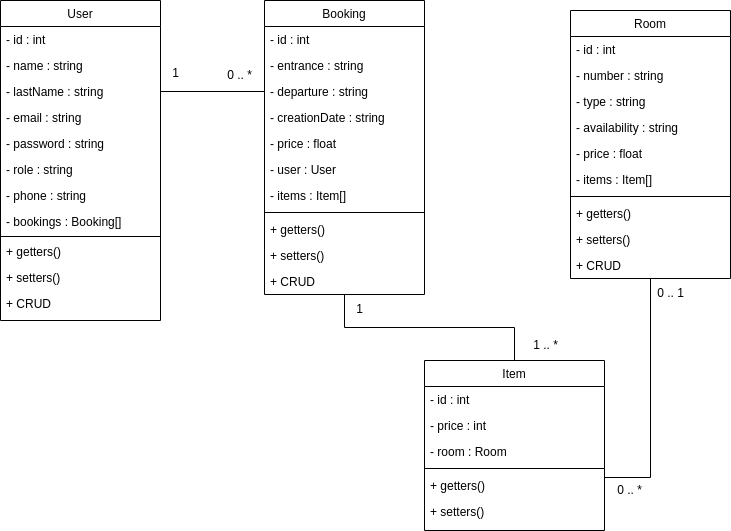

The diagram above was exported from draw.io. Its source (the exported page's mxGraphModel, read from the mxfile embedded in the PNG):
<mxGraphModel dx="1434" dy="839" grid="1" gridSize="10" guides="1" tooltips="1" connect="1" arrows="1" fold="1" page="1" pageScale="1" pageWidth="827" pageHeight="1169" math="0" shadow="0">
  <root>
    <mxCell id="WIyWlLk6GJQsqaUBKTNV-0" />
    <mxCell id="WIyWlLk6GJQsqaUBKTNV-1" parent="WIyWlLk6GJQsqaUBKTNV-0" />
    <mxCell id="zkfFHV4jXpPFQw0GAbJ--17" value="User" style="swimlane;fontStyle=0;align=center;verticalAlign=top;childLayout=stackLayout;horizontal=1;startSize=26;horizontalStack=0;resizeParent=1;resizeLast=0;collapsible=1;marginBottom=0;rounded=0;shadow=0;strokeWidth=1;" parent="WIyWlLk6GJQsqaUBKTNV-1" vertex="1">
      <mxGeometry x="70" y="80" width="160" height="320" as="geometry">
        <mxRectangle x="550" y="140" width="160" height="26" as="alternateBounds" />
      </mxGeometry>
    </mxCell>
    <mxCell id="zkfFHV4jXpPFQw0GAbJ--18" value="- id : int" style="text;align=left;verticalAlign=top;spacingLeft=4;spacingRight=4;overflow=hidden;rotatable=0;points=[[0,0.5],[1,0.5]];portConstraint=eastwest;" parent="zkfFHV4jXpPFQw0GAbJ--17" vertex="1">
      <mxGeometry y="26" width="160" height="26" as="geometry" />
    </mxCell>
    <mxCell id="zkfFHV4jXpPFQw0GAbJ--19" value="- name : string" style="text;align=left;verticalAlign=top;spacingLeft=4;spacingRight=4;overflow=hidden;rotatable=0;points=[[0,0.5],[1,0.5]];portConstraint=eastwest;rounded=0;shadow=0;html=0;" parent="zkfFHV4jXpPFQw0GAbJ--17" vertex="1">
      <mxGeometry y="52" width="160" height="26" as="geometry" />
    </mxCell>
    <mxCell id="zkfFHV4jXpPFQw0GAbJ--20" value="- lastName : string" style="text;align=left;verticalAlign=top;spacingLeft=4;spacingRight=4;overflow=hidden;rotatable=0;points=[[0,0.5],[1,0.5]];portConstraint=eastwest;rounded=0;shadow=0;html=0;" parent="zkfFHV4jXpPFQw0GAbJ--17" vertex="1">
      <mxGeometry y="78" width="160" height="26" as="geometry" />
    </mxCell>
    <mxCell id="zkfFHV4jXpPFQw0GAbJ--21" value="- email : string" style="text;align=left;verticalAlign=top;spacingLeft=4;spacingRight=4;overflow=hidden;rotatable=0;points=[[0,0.5],[1,0.5]];portConstraint=eastwest;rounded=0;shadow=0;html=0;" parent="zkfFHV4jXpPFQw0GAbJ--17" vertex="1">
      <mxGeometry y="104" width="160" height="26" as="geometry" />
    </mxCell>
    <mxCell id="zkfFHV4jXpPFQw0GAbJ--22" value="- password : string" style="text;align=left;verticalAlign=top;spacingLeft=4;spacingRight=4;overflow=hidden;rotatable=0;points=[[0,0.5],[1,0.5]];portConstraint=eastwest;rounded=0;shadow=0;html=0;" parent="zkfFHV4jXpPFQw0GAbJ--17" vertex="1">
      <mxGeometry y="130" width="160" height="26" as="geometry" />
    </mxCell>
    <mxCell id="7E8sLxpfZ6PzRgrDafa--0" value="- role : string" style="text;align=left;verticalAlign=top;spacingLeft=4;spacingRight=4;overflow=hidden;rotatable=0;points=[[0,0.5],[1,0.5]];portConstraint=eastwest;rounded=0;shadow=0;html=0;" parent="zkfFHV4jXpPFQw0GAbJ--17" vertex="1">
      <mxGeometry y="156" width="160" height="26" as="geometry" />
    </mxCell>
    <mxCell id="7E8sLxpfZ6PzRgrDafa--1" value="- phone : string" style="text;align=left;verticalAlign=top;spacingLeft=4;spacingRight=4;overflow=hidden;rotatable=0;points=[[0,0.5],[1,0.5]];portConstraint=eastwest;rounded=0;shadow=0;html=0;" parent="zkfFHV4jXpPFQw0GAbJ--17" vertex="1">
      <mxGeometry y="182" width="160" height="26" as="geometry" />
    </mxCell>
    <mxCell id="7E8sLxpfZ6PzRgrDafa--20" value="- bookings : Booking[]" style="text;align=left;verticalAlign=top;spacingLeft=4;spacingRight=4;overflow=hidden;rotatable=0;points=[[0,0.5],[1,0.5]];portConstraint=eastwest;rounded=0;shadow=0;html=0;" parent="zkfFHV4jXpPFQw0GAbJ--17" vertex="1">
      <mxGeometry y="208" width="160" height="26" as="geometry" />
    </mxCell>
    <mxCell id="zkfFHV4jXpPFQw0GAbJ--23" value="" style="line;html=1;strokeWidth=1;align=left;verticalAlign=middle;spacingTop=-1;spacingLeft=3;spacingRight=3;rotatable=0;labelPosition=right;points=[];portConstraint=eastwest;" parent="zkfFHV4jXpPFQw0GAbJ--17" vertex="1">
      <mxGeometry y="234" width="160" height="4" as="geometry" />
    </mxCell>
    <mxCell id="Hw1NKL20SKenCfIv830G-35" value="+ getters()" style="text;align=left;verticalAlign=top;spacingLeft=4;spacingRight=4;overflow=hidden;rotatable=0;points=[[0,0.5],[1,0.5]];portConstraint=eastwest;rounded=0;shadow=0;html=0;" parent="zkfFHV4jXpPFQw0GAbJ--17" vertex="1">
      <mxGeometry y="238" width="160" height="26" as="geometry" />
    </mxCell>
    <mxCell id="Hw1NKL20SKenCfIv830G-36" value="+ setters()" style="text;align=left;verticalAlign=top;spacingLeft=4;spacingRight=4;overflow=hidden;rotatable=0;points=[[0,0.5],[1,0.5]];portConstraint=eastwest;rounded=0;shadow=0;html=0;" parent="zkfFHV4jXpPFQw0GAbJ--17" vertex="1">
      <mxGeometry y="264" width="160" height="26" as="geometry" />
    </mxCell>
    <mxCell id="Hw1NKL20SKenCfIv830G-37" value="+ CRUD" style="text;align=left;verticalAlign=top;spacingLeft=4;spacingRight=4;overflow=hidden;rotatable=0;points=[[0,0.5],[1,0.5]];portConstraint=eastwest;rounded=0;shadow=0;html=0;" parent="zkfFHV4jXpPFQw0GAbJ--17" vertex="1">
      <mxGeometry y="290" width="160" height="26" as="geometry" />
    </mxCell>
    <mxCell id="Hw1NKL20SKenCfIv830G-42" style="edgeStyle=orthogonalEdgeStyle;rounded=0;orthogonalLoop=1;jettySize=auto;html=1;exitX=0.5;exitY=1;exitDx=0;exitDy=0;entryX=1;entryY=0.5;entryDx=0;entryDy=0;endArrow=none;endFill=0;" parent="WIyWlLk6GJQsqaUBKTNV-1" source="7E8sLxpfZ6PzRgrDafa--2" edge="1">
      <mxGeometry relative="1" as="geometry">
        <mxPoint x="674" y="557" as="targetPoint" />
        <Array as="points">
          <mxPoint x="720" y="557" />
        </Array>
      </mxGeometry>
    </mxCell>
    <mxCell id="7E8sLxpfZ6PzRgrDafa--2" value="Room" style="swimlane;fontStyle=0;align=center;verticalAlign=top;childLayout=stackLayout;horizontal=1;startSize=26;horizontalStack=0;resizeParent=1;resizeLast=0;collapsible=1;marginBottom=0;rounded=0;shadow=0;strokeWidth=1;" parent="WIyWlLk6GJQsqaUBKTNV-1" vertex="1">
      <mxGeometry x="640" y="90" width="160" height="268" as="geometry">
        <mxRectangle x="550" y="140" width="160" height="26" as="alternateBounds" />
      </mxGeometry>
    </mxCell>
    <mxCell id="7E8sLxpfZ6PzRgrDafa--3" value="- id : int" style="text;align=left;verticalAlign=top;spacingLeft=4;spacingRight=4;overflow=hidden;rotatable=0;points=[[0,0.5],[1,0.5]];portConstraint=eastwest;" parent="7E8sLxpfZ6PzRgrDafa--2" vertex="1">
      <mxGeometry y="26" width="160" height="26" as="geometry" />
    </mxCell>
    <mxCell id="7E8sLxpfZ6PzRgrDafa--4" value="- number : string" style="text;align=left;verticalAlign=top;spacingLeft=4;spacingRight=4;overflow=hidden;rotatable=0;points=[[0,0.5],[1,0.5]];portConstraint=eastwest;rounded=0;shadow=0;html=0;" parent="7E8sLxpfZ6PzRgrDafa--2" vertex="1">
      <mxGeometry y="52" width="160" height="26" as="geometry" />
    </mxCell>
    <mxCell id="7E8sLxpfZ6PzRgrDafa--5" value="- type : string" style="text;align=left;verticalAlign=top;spacingLeft=4;spacingRight=4;overflow=hidden;rotatable=0;points=[[0,0.5],[1,0.5]];portConstraint=eastwest;rounded=0;shadow=0;html=0;" parent="7E8sLxpfZ6PzRgrDafa--2" vertex="1">
      <mxGeometry y="78" width="160" height="26" as="geometry" />
    </mxCell>
    <mxCell id="7E8sLxpfZ6PzRgrDafa--6" value="- availability : string" style="text;align=left;verticalAlign=top;spacingLeft=4;spacingRight=4;overflow=hidden;rotatable=0;points=[[0,0.5],[1,0.5]];portConstraint=eastwest;rounded=0;shadow=0;html=0;" parent="7E8sLxpfZ6PzRgrDafa--2" vertex="1">
      <mxGeometry y="104" width="160" height="26" as="geometry" />
    </mxCell>
    <mxCell id="7E8sLxpfZ6PzRgrDafa--7" value="- price : float" style="text;align=left;verticalAlign=top;spacingLeft=4;spacingRight=4;overflow=hidden;rotatable=0;points=[[0,0.5],[1,0.5]];portConstraint=eastwest;rounded=0;shadow=0;html=0;" parent="7E8sLxpfZ6PzRgrDafa--2" vertex="1">
      <mxGeometry y="130" width="160" height="26" as="geometry" />
    </mxCell>
    <mxCell id="NNblKbYv1pB4Ykbev4js-2" value="- items : Item[]" style="text;align=left;verticalAlign=top;spacingLeft=4;spacingRight=4;overflow=hidden;rotatable=0;points=[[0,0.5],[1,0.5]];portConstraint=eastwest;rounded=0;shadow=0;html=0;" parent="7E8sLxpfZ6PzRgrDafa--2" vertex="1">
      <mxGeometry y="156" width="160" height="26" as="geometry" />
    </mxCell>
    <mxCell id="7E8sLxpfZ6PzRgrDafa--10" value="" style="line;html=1;strokeWidth=1;align=left;verticalAlign=middle;spacingTop=-1;spacingLeft=3;spacingRight=3;rotatable=0;labelPosition=right;points=[];portConstraint=eastwest;" parent="7E8sLxpfZ6PzRgrDafa--2" vertex="1">
      <mxGeometry y="182" width="160" height="8" as="geometry" />
    </mxCell>
    <mxCell id="Hw1NKL20SKenCfIv830G-29" value="+ getters()" style="text;align=left;verticalAlign=top;spacingLeft=4;spacingRight=4;overflow=hidden;rotatable=0;points=[[0,0.5],[1,0.5]];portConstraint=eastwest;rounded=0;shadow=0;html=0;" parent="7E8sLxpfZ6PzRgrDafa--2" vertex="1">
      <mxGeometry y="190" width="160" height="26" as="geometry" />
    </mxCell>
    <mxCell id="Hw1NKL20SKenCfIv830G-30" value="+ setters()" style="text;align=left;verticalAlign=top;spacingLeft=4;spacingRight=4;overflow=hidden;rotatable=0;points=[[0,0.5],[1,0.5]];portConstraint=eastwest;rounded=0;shadow=0;html=0;" parent="7E8sLxpfZ6PzRgrDafa--2" vertex="1">
      <mxGeometry y="216" width="160" height="26" as="geometry" />
    </mxCell>
    <mxCell id="Hw1NKL20SKenCfIv830G-31" value="+ CRUD" style="text;align=left;verticalAlign=top;spacingLeft=4;spacingRight=4;overflow=hidden;rotatable=0;points=[[0,0.5],[1,0.5]];portConstraint=eastwest;rounded=0;shadow=0;html=0;" parent="7E8sLxpfZ6PzRgrDafa--2" vertex="1">
      <mxGeometry y="242" width="160" height="26" as="geometry" />
    </mxCell>
    <mxCell id="Hw1NKL20SKenCfIv830G-39" style="edgeStyle=orthogonalEdgeStyle;rounded=0;orthogonalLoop=1;jettySize=auto;html=1;exitX=0.5;exitY=1;exitDx=0;exitDy=0;endArrow=none;endFill=0;" parent="WIyWlLk6GJQsqaUBKTNV-1" source="7E8sLxpfZ6PzRgrDafa--11" target="Hw1NKL20SKenCfIv830G-13" edge="1">
      <mxGeometry relative="1" as="geometry" />
    </mxCell>
    <mxCell id="7E8sLxpfZ6PzRgrDafa--11" value="Booking" style="swimlane;fontStyle=0;align=center;verticalAlign=top;childLayout=stackLayout;horizontal=1;startSize=26;horizontalStack=0;resizeParent=1;resizeLast=0;collapsible=1;marginBottom=0;rounded=0;shadow=0;strokeWidth=1;" parent="WIyWlLk6GJQsqaUBKTNV-1" vertex="1">
      <mxGeometry x="334" y="80" width="160" height="294" as="geometry">
        <mxRectangle x="550" y="140" width="160" height="26" as="alternateBounds" />
      </mxGeometry>
    </mxCell>
    <mxCell id="7E8sLxpfZ6PzRgrDafa--12" value="- id : int" style="text;align=left;verticalAlign=top;spacingLeft=4;spacingRight=4;overflow=hidden;rotatable=0;points=[[0,0.5],[1,0.5]];portConstraint=eastwest;" parent="7E8sLxpfZ6PzRgrDafa--11" vertex="1">
      <mxGeometry y="26" width="160" height="26" as="geometry" />
    </mxCell>
    <mxCell id="7E8sLxpfZ6PzRgrDafa--13" value="- entrance : string" style="text;align=left;verticalAlign=top;spacingLeft=4;spacingRight=4;overflow=hidden;rotatable=0;points=[[0,0.5],[1,0.5]];portConstraint=eastwest;rounded=0;shadow=0;html=0;" parent="7E8sLxpfZ6PzRgrDafa--11" vertex="1">
      <mxGeometry y="52" width="160" height="26" as="geometry" />
    </mxCell>
    <mxCell id="7E8sLxpfZ6PzRgrDafa--14" value="- departure : string" style="text;align=left;verticalAlign=top;spacingLeft=4;spacingRight=4;overflow=hidden;rotatable=0;points=[[0,0.5],[1,0.5]];portConstraint=eastwest;rounded=0;shadow=0;html=0;" parent="7E8sLxpfZ6PzRgrDafa--11" vertex="1">
      <mxGeometry y="78" width="160" height="26" as="geometry" />
    </mxCell>
    <mxCell id="AXckMiQj1MSM4bFB4bCU-0" value="- creationDate : string" style="text;align=left;verticalAlign=top;spacingLeft=4;spacingRight=4;overflow=hidden;rotatable=0;points=[[0,0.5],[1,0.5]];portConstraint=eastwest;rounded=0;shadow=0;html=0;" vertex="1" parent="7E8sLxpfZ6PzRgrDafa--11">
      <mxGeometry y="104" width="160" height="26" as="geometry" />
    </mxCell>
    <mxCell id="7E8sLxpfZ6PzRgrDafa--15" value="- price : float" style="text;align=left;verticalAlign=top;spacingLeft=4;spacingRight=4;overflow=hidden;rotatable=0;points=[[0,0.5],[1,0.5]];portConstraint=eastwest;rounded=0;shadow=0;html=0;" parent="7E8sLxpfZ6PzRgrDafa--11" vertex="1">
      <mxGeometry y="130" width="160" height="26" as="geometry" />
    </mxCell>
    <mxCell id="7E8sLxpfZ6PzRgrDafa--18" value="- user : User" style="text;align=left;verticalAlign=top;spacingLeft=4;spacingRight=4;overflow=hidden;rotatable=0;points=[[0,0.5],[1,0.5]];portConstraint=eastwest;rounded=0;shadow=0;html=0;" parent="7E8sLxpfZ6PzRgrDafa--11" vertex="1">
      <mxGeometry y="156" width="160" height="26" as="geometry" />
    </mxCell>
    <mxCell id="NNblKbYv1pB4Ykbev4js-1" value="- items : Item[]" style="text;align=left;verticalAlign=top;spacingLeft=4;spacingRight=4;overflow=hidden;rotatable=0;points=[[0,0.5],[1,0.5]];portConstraint=eastwest;rounded=0;shadow=0;html=0;" parent="7E8sLxpfZ6PzRgrDafa--11" vertex="1">
      <mxGeometry y="182" width="160" height="26" as="geometry" />
    </mxCell>
    <mxCell id="7E8sLxpfZ6PzRgrDafa--19" value="" style="line;html=1;strokeWidth=1;align=left;verticalAlign=middle;spacingTop=-1;spacingLeft=3;spacingRight=3;rotatable=0;labelPosition=right;points=[];portConstraint=eastwest;" parent="7E8sLxpfZ6PzRgrDafa--11" vertex="1">
      <mxGeometry y="208" width="160" height="8" as="geometry" />
    </mxCell>
    <mxCell id="Hw1NKL20SKenCfIv830G-32" value="+ getters()" style="text;align=left;verticalAlign=top;spacingLeft=4;spacingRight=4;overflow=hidden;rotatable=0;points=[[0,0.5],[1,0.5]];portConstraint=eastwest;rounded=0;shadow=0;html=0;" parent="7E8sLxpfZ6PzRgrDafa--11" vertex="1">
      <mxGeometry y="216" width="160" height="26" as="geometry" />
    </mxCell>
    <mxCell id="Hw1NKL20SKenCfIv830G-33" value="+ setters()" style="text;align=left;verticalAlign=top;spacingLeft=4;spacingRight=4;overflow=hidden;rotatable=0;points=[[0,0.5],[1,0.5]];portConstraint=eastwest;rounded=0;shadow=0;html=0;" parent="7E8sLxpfZ6PzRgrDafa--11" vertex="1">
      <mxGeometry y="242" width="160" height="26" as="geometry" />
    </mxCell>
    <mxCell id="Hw1NKL20SKenCfIv830G-34" value="+ CRUD" style="text;align=left;verticalAlign=top;spacingLeft=4;spacingRight=4;overflow=hidden;rotatable=0;points=[[0,0.5],[1,0.5]];portConstraint=eastwest;rounded=0;shadow=0;html=0;" parent="7E8sLxpfZ6PzRgrDafa--11" vertex="1">
      <mxGeometry y="268" width="160" height="26" as="geometry" />
    </mxCell>
    <mxCell id="Hw1NKL20SKenCfIv830G-8" style="edgeStyle=orthogonalEdgeStyle;rounded=0;orthogonalLoop=1;jettySize=auto;html=1;exitX=0;exitY=0.5;exitDx=0;exitDy=0;entryX=1;entryY=0.5;entryDx=0;entryDy=0;endArrow=none;endFill=0;" parent="WIyWlLk6GJQsqaUBKTNV-1" source="7E8sLxpfZ6PzRgrDafa--14" target="zkfFHV4jXpPFQw0GAbJ--20" edge="1">
      <mxGeometry relative="1" as="geometry" />
    </mxCell>
    <mxCell id="Hw1NKL20SKenCfIv830G-10" value="1" style="text;html=1;align=center;verticalAlign=middle;resizable=0;points=[];autosize=1;strokeColor=none;fillColor=none;" parent="WIyWlLk6GJQsqaUBKTNV-1" vertex="1">
      <mxGeometry x="230" y="138" width="30" height="30" as="geometry" />
    </mxCell>
    <mxCell id="Hw1NKL20SKenCfIv830G-11" value="0 .. *" style="text;html=1;align=center;verticalAlign=middle;resizable=0;points=[];autosize=1;strokeColor=none;fillColor=none;" parent="WIyWlLk6GJQsqaUBKTNV-1" vertex="1">
      <mxGeometry x="284" y="140" width="50" height="30" as="geometry" />
    </mxCell>
    <mxCell id="Hw1NKL20SKenCfIv830G-13" value="Item" style="swimlane;fontStyle=0;align=center;verticalAlign=top;childLayout=stackLayout;horizontal=1;startSize=26;horizontalStack=0;resizeParent=1;resizeLast=0;collapsible=1;marginBottom=0;rounded=0;shadow=0;strokeWidth=1;" parent="WIyWlLk6GJQsqaUBKTNV-1" vertex="1">
      <mxGeometry x="494" y="440" width="180" height="170" as="geometry">
        <mxRectangle x="550" y="140" width="160" height="26" as="alternateBounds" />
      </mxGeometry>
    </mxCell>
    <mxCell id="Hw1NKL20SKenCfIv830G-14" value="- id : int" style="text;align=left;verticalAlign=top;spacingLeft=4;spacingRight=4;overflow=hidden;rotatable=0;points=[[0,0.5],[1,0.5]];portConstraint=eastwest;" parent="Hw1NKL20SKenCfIv830G-13" vertex="1">
      <mxGeometry y="26" width="180" height="26" as="geometry" />
    </mxCell>
    <mxCell id="Hw1NKL20SKenCfIv830G-17" value="- price : int" style="text;align=left;verticalAlign=top;spacingLeft=4;spacingRight=4;overflow=hidden;rotatable=0;points=[[0,0.5],[1,0.5]];portConstraint=eastwest;rounded=0;shadow=0;html=0;" parent="Hw1NKL20SKenCfIv830G-13" vertex="1">
      <mxGeometry y="52" width="180" height="26" as="geometry" />
    </mxCell>
    <mxCell id="Hw1NKL20SKenCfIv830G-20" value="- room : Room" style="text;align=left;verticalAlign=top;spacingLeft=4;spacingRight=4;overflow=hidden;rotatable=0;points=[[0,0.5],[1,0.5]];portConstraint=eastwest;rounded=0;shadow=0;html=0;" parent="Hw1NKL20SKenCfIv830G-13" vertex="1">
      <mxGeometry y="78" width="180" height="26" as="geometry" />
    </mxCell>
    <mxCell id="Hw1NKL20SKenCfIv830G-19" value="" style="line;html=1;strokeWidth=1;align=left;verticalAlign=middle;spacingTop=-1;spacingLeft=3;spacingRight=3;rotatable=0;labelPosition=right;points=[];portConstraint=eastwest;" parent="Hw1NKL20SKenCfIv830G-13" vertex="1">
      <mxGeometry y="104" width="180" height="8" as="geometry" />
    </mxCell>
    <mxCell id="Hw1NKL20SKenCfIv830G-23" value="+ getters()" style="text;align=left;verticalAlign=top;spacingLeft=4;spacingRight=4;overflow=hidden;rotatable=0;points=[[0,0.5],[1,0.5]];portConstraint=eastwest;rounded=0;shadow=0;html=0;" parent="Hw1NKL20SKenCfIv830G-13" vertex="1">
      <mxGeometry y="112" width="180" height="26" as="geometry" />
    </mxCell>
    <mxCell id="Hw1NKL20SKenCfIv830G-25" value="+ setters()" style="text;align=left;verticalAlign=top;spacingLeft=4;spacingRight=4;overflow=hidden;rotatable=0;points=[[0,0.5],[1,0.5]];portConstraint=eastwest;rounded=0;shadow=0;html=0;" parent="Hw1NKL20SKenCfIv830G-13" vertex="1">
      <mxGeometry y="138" width="180" height="26" as="geometry" />
    </mxCell>
    <mxCell id="Hw1NKL20SKenCfIv830G-40" value="1 .. *" style="text;html=1;align=center;verticalAlign=middle;resizable=0;points=[];autosize=1;strokeColor=none;fillColor=none;" parent="WIyWlLk6GJQsqaUBKTNV-1" vertex="1">
      <mxGeometry x="590" y="410" width="50" height="30" as="geometry" />
    </mxCell>
    <mxCell id="Hw1NKL20SKenCfIv830G-41" value="1" style="text;html=1;align=center;verticalAlign=middle;resizable=0;points=[];autosize=1;strokeColor=none;fillColor=none;" parent="WIyWlLk6GJQsqaUBKTNV-1" vertex="1">
      <mxGeometry x="414" y="374" width="30" height="30" as="geometry" />
    </mxCell>
    <mxCell id="Hw1NKL20SKenCfIv830G-43" value="0 .. 1" style="text;html=1;align=center;verticalAlign=middle;resizable=0;points=[];autosize=1;strokeColor=none;fillColor=none;" parent="WIyWlLk6GJQsqaUBKTNV-1" vertex="1">
      <mxGeometry x="715" y="358" width="50" height="30" as="geometry" />
    </mxCell>
    <mxCell id="Hw1NKL20SKenCfIv830G-45" value="0 .. *" style="text;html=1;align=center;verticalAlign=middle;resizable=0;points=[];autosize=1;strokeColor=none;fillColor=none;" parent="WIyWlLk6GJQsqaUBKTNV-1" vertex="1">
      <mxGeometry x="674" y="555" width="50" height="30" as="geometry" />
    </mxCell>
  </root>
</mxGraphModel>